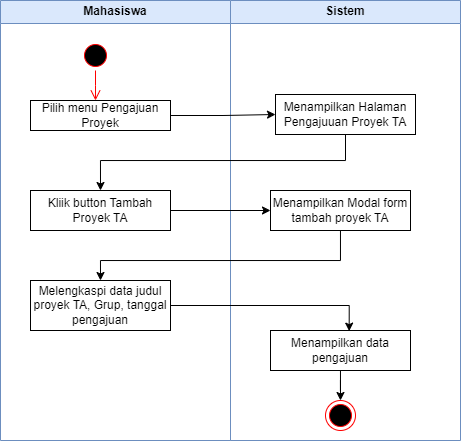

The diagram above was exported from draw.io. Its source (the exported page's mxGraphModel, read from the mxfile embedded in the PNG):
<mxGraphModel dx="607" dy="349" grid="1" gridSize="10" guides="1" tooltips="1" connect="1" arrows="1" fold="1" page="1" pageScale="1" pageWidth="850" pageHeight="1100" math="0" shadow="0">
  <root>
    <mxCell id="0" />
    <mxCell id="1" parent="0" />
    <mxCell id="X_6tQHWSXrt8ROiLHeTF-2" value="Mahasiswa" style="swimlane;whiteSpace=wrap;html=1;fillColor=#dae8fc;strokeColor=#6c8ebf;" vertex="1" parent="1">
      <mxGeometry x="60" y="30" width="230" height="440" as="geometry" />
    </mxCell>
    <mxCell id="X_6tQHWSXrt8ROiLHeTF-7" value="" style="group" vertex="1" connectable="0" parent="X_6tQHWSXrt8ROiLHeTF-2">
      <mxGeometry x="80" y="40" width="90" height="110" as="geometry" />
    </mxCell>
    <mxCell id="X_6tQHWSXrt8ROiLHeTF-5" value="" style="ellipse;html=1;shape=startState;fillColor=#000000;strokeColor=#ff0000;" vertex="1" parent="X_6tQHWSXrt8ROiLHeTF-7">
      <mxGeometry width="30" height="30" as="geometry" />
    </mxCell>
    <mxCell id="X_6tQHWSXrt8ROiLHeTF-6" value="" style="edgeStyle=orthogonalEdgeStyle;html=1;verticalAlign=bottom;endArrow=open;endSize=8;strokeColor=#ff0000;rounded=0;" edge="1" source="X_6tQHWSXrt8ROiLHeTF-5" parent="X_6tQHWSXrt8ROiLHeTF-7">
      <mxGeometry relative="1" as="geometry">
        <mxPoint x="15" y="60" as="targetPoint" />
      </mxGeometry>
    </mxCell>
    <mxCell id="X_6tQHWSXrt8ROiLHeTF-10" style="edgeStyle=orthogonalEdgeStyle;rounded=0;orthogonalLoop=1;jettySize=auto;html=1;exitX=0.5;exitY=1;exitDx=0;exitDy=0;" edge="1" parent="X_6tQHWSXrt8ROiLHeTF-7">
      <mxGeometry relative="1" as="geometry">
        <mxPoint y="100" as="sourcePoint" />
        <mxPoint y="100" as="targetPoint" />
      </mxGeometry>
    </mxCell>
    <mxCell id="X_6tQHWSXrt8ROiLHeTF-11" value="Pilih menu Pengajuan Proyek" style="html=1;dashed=0;whiteSpace=wrap;" vertex="1" parent="X_6tQHWSXrt8ROiLHeTF-7">
      <mxGeometry x="-50" y="60" width="140" height="30" as="geometry" />
    </mxCell>
    <mxCell id="X_6tQHWSXrt8ROiLHeTF-26" value="Kliik button Tambah Proyek TA" style="html=1;dashed=0;whiteSpace=wrap;" vertex="1" parent="X_6tQHWSXrt8ROiLHeTF-2">
      <mxGeometry x="30" y="190" width="140" height="40" as="geometry" />
    </mxCell>
    <mxCell id="X_6tQHWSXrt8ROiLHeTF-37" value="Melengkaspi data judul proyek TA, Grup, tanggal pengajuan" style="html=1;dashed=0;whiteSpace=wrap;" vertex="1" parent="X_6tQHWSXrt8ROiLHeTF-2">
      <mxGeometry x="30" y="280" width="140" height="50" as="geometry" />
    </mxCell>
    <mxCell id="X_6tQHWSXrt8ROiLHeTF-19" value="Sistem" style="swimlane;whiteSpace=wrap;html=1;fillColor=#dae8fc;strokeColor=#6c8ebf;" vertex="1" parent="1">
      <mxGeometry x="290" y="30" width="230" height="440" as="geometry" />
    </mxCell>
    <mxCell id="X_6tQHWSXrt8ROiLHeTF-25" value="Menampilkan Halaman Pengajuuan Proyek TA" style="html=1;dashed=0;whiteSpace=wrap;" vertex="1" parent="X_6tQHWSXrt8ROiLHeTF-19">
      <mxGeometry x="45" y="94" width="140" height="40" as="geometry" />
    </mxCell>
    <mxCell id="X_6tQHWSXrt8ROiLHeTF-35" style="edgeStyle=orthogonalEdgeStyle;rounded=0;orthogonalLoop=1;jettySize=auto;html=1;entryX=0.5;entryY=0;entryDx=0;entryDy=0;" edge="1" parent="X_6tQHWSXrt8ROiLHeTF-19" source="X_6tQHWSXrt8ROiLHeTF-30" target="X_6tQHWSXrt8ROiLHeTF-31">
      <mxGeometry relative="1" as="geometry" />
    </mxCell>
    <mxCell id="X_6tQHWSXrt8ROiLHeTF-30" value="Menampilkan data pengajuan" style="html=1;dashed=0;whiteSpace=wrap;" vertex="1" parent="X_6tQHWSXrt8ROiLHeTF-19">
      <mxGeometry x="40" y="330" width="140" height="40" as="geometry" />
    </mxCell>
    <mxCell id="X_6tQHWSXrt8ROiLHeTF-31" value="" style="ellipse;html=1;shape=endState;fillColor=#000000;strokeColor=#ff0000;" vertex="1" parent="X_6tQHWSXrt8ROiLHeTF-19">
      <mxGeometry x="95" y="400" width="30" height="30" as="geometry" />
    </mxCell>
    <mxCell id="X_6tQHWSXrt8ROiLHeTF-36" value="Menampilkan Modal form tambah proyek TA" style="html=1;dashed=0;whiteSpace=wrap;" vertex="1" parent="X_6tQHWSXrt8ROiLHeTF-19">
      <mxGeometry x="40" y="190" width="140" height="40" as="geometry" />
    </mxCell>
    <mxCell id="X_6tQHWSXrt8ROiLHeTF-32" style="edgeStyle=orthogonalEdgeStyle;rounded=0;orthogonalLoop=1;jettySize=auto;html=1;entryX=0;entryY=0.5;entryDx=0;entryDy=0;" edge="1" parent="1" source="X_6tQHWSXrt8ROiLHeTF-11" target="X_6tQHWSXrt8ROiLHeTF-25">
      <mxGeometry relative="1" as="geometry" />
    </mxCell>
    <mxCell id="X_6tQHWSXrt8ROiLHeTF-33" style="edgeStyle=orthogonalEdgeStyle;rounded=0;orthogonalLoop=1;jettySize=auto;html=1;entryX=0.5;entryY=0;entryDx=0;entryDy=0;" edge="1" parent="1" source="X_6tQHWSXrt8ROiLHeTF-25" target="X_6tQHWSXrt8ROiLHeTF-26">
      <mxGeometry relative="1" as="geometry">
        <Array as="points">
          <mxPoint x="405" y="190" />
          <mxPoint x="160" y="190" />
        </Array>
      </mxGeometry>
    </mxCell>
    <mxCell id="X_6tQHWSXrt8ROiLHeTF-38" style="edgeStyle=orthogonalEdgeStyle;rounded=0;orthogonalLoop=1;jettySize=auto;html=1;entryX=0.562;entryY=0.016;entryDx=0;entryDy=0;entryPerimeter=0;" edge="1" parent="1" source="X_6tQHWSXrt8ROiLHeTF-37" target="X_6tQHWSXrt8ROiLHeTF-30">
      <mxGeometry relative="1" as="geometry" />
    </mxCell>
    <mxCell id="X_6tQHWSXrt8ROiLHeTF-39" style="edgeStyle=orthogonalEdgeStyle;rounded=0;orthogonalLoop=1;jettySize=auto;html=1;entryX=0;entryY=0.5;entryDx=0;entryDy=0;" edge="1" parent="1" source="X_6tQHWSXrt8ROiLHeTF-26" target="X_6tQHWSXrt8ROiLHeTF-36">
      <mxGeometry relative="1" as="geometry" />
    </mxCell>
    <mxCell id="X_6tQHWSXrt8ROiLHeTF-40" style="edgeStyle=orthogonalEdgeStyle;rounded=0;orthogonalLoop=1;jettySize=auto;html=1;entryX=0.5;entryY=0;entryDx=0;entryDy=0;" edge="1" parent="1" source="X_6tQHWSXrt8ROiLHeTF-36" target="X_6tQHWSXrt8ROiLHeTF-37">
      <mxGeometry relative="1" as="geometry">
        <Array as="points">
          <mxPoint x="400" y="290" />
          <mxPoint x="160" y="290" />
        </Array>
      </mxGeometry>
    </mxCell>
  </root>
</mxGraphModel>